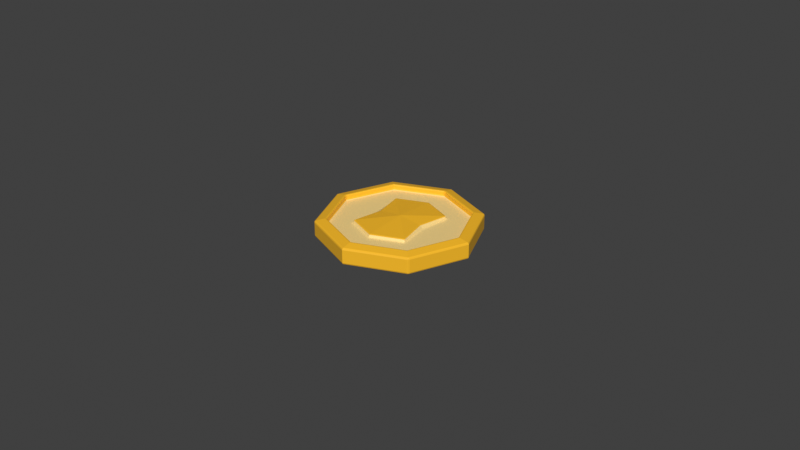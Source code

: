 # Source: money.blend  (saved by Blender 2.93.21; exported with 4.5.12 LTS)
import bpy
from mathutils import Matrix  # noqa: F401  (used for matrix-valued properties, if any)

bpy.ops.wm.read_factory_settings(use_empty=True)
scene = bpy.context.scene
scene.name = 'Scene'

# ---- collections
col_collection = bpy.data.collections.new('Collection'); scene.collection.children.link(col_collection)

# ---- materials (node trees are filled in below, after node groups)
mat_material_006 = bpy.data.materials.new('Material.006')
mat_material_006.use_transparent_shadow = False
mat_material_008 = bpy.data.materials.new('Material.008')
mat_material_008.use_transparent_shadow = False

# ---- material node trees
mat_material_006.use_nodes = True; mat_material_006.node_tree.nodes.clear()
_N = mat_material_006.node_tree.nodes; _L = mat_material_006.node_tree.links
n0 = _N.new('ShaderNodeBsdfPrincipled'); n0.name = 'Principled BSDF'; n0.location = (10, 300)
n0.distribution = 'GGX'
n0.subsurface_method = 'BURLEY'
n0.inputs[0].default_value = (1.0, 0.5271, 0.02122, 1.0)
n0.inputs[3].default_value = 1.45
n0.inputs[27].default_value = (0.0, 0.0, 0.0, 1.0)
n0.inputs[28].default_value = 1.0
n1 = _N.new('ShaderNodeOutputMaterial'); n1.name = 'Material Output'; n1.location = (300, 300)
_L.new(n0.outputs[0], n1.inputs[0])
n1.is_active_output = True
mat_material_008.use_nodes = True; mat_material_008.node_tree.nodes.clear()
_N = mat_material_008.node_tree.nodes; _L = mat_material_008.node_tree.links
n0 = _N.new('ShaderNodeBsdfPrincipled'); n0.name = 'Principled BSDF'; n0.location = (10, 300)
n0.distribution = 'GGX'
n0.subsurface_method = 'BURLEY'
n0.inputs[0].default_value = (1.0, 0.7305, 0.2831, 1.0)
n0.inputs[3].default_value = 1.45
n0.inputs[27].default_value = (0.0, 0.0, 0.0, 1.0)
n0.inputs[28].default_value = 1.0
n1 = _N.new('ShaderNodeOutputMaterial'); n1.name = 'Material Output'; n1.location = (300, 300)
_L.new(n0.outputs[0], n1.inputs[0])
n1.is_active_output = True

# ---- world
world_world = bpy.data.worlds.new('World'); scene.world = world_world
world_world.use_nodes = True; world_world.node_tree.nodes.clear()
_N = world_world.node_tree.nodes; _L = world_world.node_tree.links
n0 = _N.new('ShaderNodeOutputWorld'); n0.name = 'World Output'; n0.location = (300, 300)
n1 = _N.new('ShaderNodeBackground'); n1.name = 'Background'; n1.location = (10, 300)
n1.inputs[0].default_value = (0.05088, 0.05088, 0.05088, 1.0)
_L.new(n1.outputs[0], n0.inputs[0])
n0.is_active_output = True
world_world.color = (0.05088, 0.05088, 0.05088)
world_world.use_sun_shadow = False
world_world.sun_shadow_jitter_overblur = 0.0

# ---- meshes
me_cylinder = bpy.data.meshes.new('Cylinder')
me_cylinder.from_pydata([(1.802e-10, 0.02128, 0.003251), (0.01504, 0.01504, 0.003251), (0.02128, -9.726e-10, 0.003251), (0.01504, -0.01504, 0.003251), (-2.065e-09, -0.02128, 0.003251), (-0.01504, -0.01504, 0.003251), (-0.02128, 5.985e-10, 0.003251), (-0.01504, 0.01504, 0.003251), (0.01768, 0.01768, 0.0025), (0.0, 0.025, 0.0025), (0.025, -1.093e-09, 0.0025), (0.01768, -0.01768, 0.0025), (-2.186e-09, -0.025, 0.0025), (-0.01768, -0.01768, 0.0025), (-0.025, 2.981e-10, 0.0025), (-0.01768, 0.01768, 0.0025), (0.01504, 0.01504, 0.002173), (1.802e-10, 0.02128, 0.002173), (0.02128, -9.726e-10, 0.002173), (0.01504, -0.01504, 0.002173), (-2.065e-09, -0.02128, 0.002173), (-0.01504, -0.01504, 0.002173), (-0.02128, 5.985e-10, 0.002173), (-0.01504, 0.01504, 0.002173), (0.009667, 0.009667, 0.001405), (1.159e-09, 0.01367, 0.001405), (0.00875, -9.726e-10, 0.001405), (0.009667, -0.009667, 0.001405), (-1.577e-09, -0.01367, 0.001405), (-0.009667, -0.009667, 0.001405), (-0.00875, 9.664e-10, 0.001405), (-0.009667, 0.009667, 0.001405), (0.01504, 0.01504, 0.001405), (1.78e-10, 0.02128, 0.001405), (0.02128, -9.726e-10, 0.001405), (0.01504, -0.01504, 0.001405), (-2.068e-09, -0.02128, 0.001405), (-0.01504, -0.01504, 0.001405), (-0.02128, 5.985e-10, 0.001405), (-0.01504, 0.01504, 0.001405), (0.009667, 0.009667, 0.002327), (1.159e-09, 0.01367, 0.002327), (0.0075, -9.726e-10, 0.002327), (0.009667, -0.009667, 0.002327), (-1.577e-09, -0.01367, 0.002327), (-0.009667, -0.009667, 0.002327), (-0.0075, 9.664e-10, 0.002327), (-0.009667, 0.009667, 0.002327), (3.477e-10, -7.3e-10, 0.003208), (0.0, 0.025, 0.0), (1.802e-10, 0.02128, -0.003251), (0.01768, 0.01768, 0.0), (0.01504, 0.01504, -0.003251), (0.025, -1.093e-09, 0.0), (0.02128, -9.726e-10, -0.003251), (0.01768, -0.01768, 0.0), (0.01504, -0.01504, -0.003251), (-2.186e-09, -0.025, 0.0), (-2.065e-09, -0.02128, -0.003251), (-0.01768, -0.01768, 0.0), (-0.01504, -0.01504, -0.003251), (-0.025, 2.981e-10, 0.0), (-0.02128, 5.985e-10, -0.003251), (-0.01768, 0.01768, 0.0), (-0.01504, 0.01504, -0.003251), (0.01768, 0.01768, -0.0025), (0.0, 0.025, -0.0025), (0.025, -1.093e-09, -0.0025), (0.01768, -0.01768, -0.0025), (-2.186e-09, -0.025, -0.0025), (-0.01768, -0.01768, -0.0025), (-0.025, 2.981e-10, -0.0025), (-0.01768, 0.01768, -0.0025), (0.01504, 0.01504, -0.002173), (1.802e-10, 0.02128, -0.002173), (0.02128, -9.726e-10, -0.002173), (0.01504, -0.01504, -0.002173), (-2.065e-09, -0.02128, -0.002173), (-0.01504, -0.01504, -0.002173), (-0.02128, 5.985e-10, -0.002173), (-0.01504, 0.01504, -0.002173), (0.009667, 0.009667, -0.001405), (1.159e-09, 0.01367, -0.001405), (0.00875, -9.726e-10, -0.001405), (0.009667, -0.009667, -0.001405), (-1.577e-09, -0.01367, -0.001405), (-0.009667, -0.009667, -0.001405), (-0.00875, 9.664e-10, -0.001405), (-0.009667, 0.009667, -0.001405), (0.01504, 0.01504, -0.001405), (1.78e-10, 0.02128, -0.001405), (0.02128, -9.726e-10, -0.001405), (0.01504, -0.01504, -0.001405), (-2.068e-09, -0.02128, -0.001405), (-0.01504, -0.01504, -0.001405), (-0.02128, 5.985e-10, -0.001405), (-0.01504, 0.01504, -0.001405), (0.009667, 0.009667, -0.002327), (1.159e-09, 0.01367, -0.002327), (0.0075, -9.726e-10, -0.002327), (0.009667, -0.009667, -0.002327), (-1.577e-09, -0.01367, -0.002327), (-0.009667, -0.009667, -0.002327), (-0.0075, 9.664e-10, -0.002327), (-0.009667, 0.009667, -0.002327), (3.477e-10, -7.3e-10, -0.003208)], [], [(49, 9, 8, 51), (51, 8, 10, 53), (53, 10, 11, 55), (55, 11, 12, 57), (57, 12, 13, 59), (59, 13, 14, 61), (0, 7, 23, 17), (61, 14, 15, 63), (63, 15, 9, 49), (0, 1, 8, 9), (1, 2, 10, 8), (2, 3, 11, 10), (3, 4, 12, 11), (4, 5, 13, 12), (5, 6, 14, 13), (6, 7, 15, 14), (7, 0, 9, 15), (20, 19, 35, 36), (6, 5, 21, 22), (4, 3, 19, 20), (2, 1, 16, 18), (7, 6, 22, 23), (5, 4, 20, 21), (3, 2, 18, 19), (1, 0, 17, 16), (26, 24, 40, 42), (18, 16, 32, 34), (23, 22, 38, 39), (21, 20, 36, 37), (19, 18, 34, 35), (16, 17, 33, 32), (17, 23, 39, 33), (22, 21, 37, 38), (25, 24, 32, 33), (24, 26, 34, 32), (26, 27, 35, 34), (27, 28, 36, 35), (28, 29, 37, 36), (29, 30, 38, 37), (30, 31, 39, 38), (31, 25, 33, 39), (31, 30, 46, 47), (29, 28, 44, 45), (27, 26, 42, 43), (24, 25, 41, 40), (25, 31, 47, 41), (30, 29, 45, 46), (28, 27, 43, 44), (40, 41, 48), (41, 47, 48), (47, 46, 48), (46, 45, 48), (45, 44, 48), (44, 43, 48), (43, 42, 48), (42, 40, 48), (49, 51, 65, 66), (51, 53, 67, 65), (53, 55, 68, 67), (55, 57, 69, 68), (57, 59, 70, 69), (59, 61, 71, 70), (50, 74, 80, 64), (61, 63, 72, 71), (63, 49, 66, 72), (49, 63, 61, 59, 57, 55, 53, 51), (50, 66, 65, 52), (52, 65, 67, 54), (54, 67, 68, 56), (56, 68, 69, 58), (58, 69, 70, 60), (60, 70, 71, 62), (62, 71, 72, 64), (64, 72, 66, 50), (77, 93, 92, 76), (62, 79, 78, 60), (58, 77, 76, 56), (54, 75, 73, 52), (64, 80, 79, 62), (60, 78, 77, 58), (56, 76, 75, 54), (52, 73, 74, 50), (83, 99, 97, 81), (75, 91, 89, 73), (80, 96, 95, 79), (78, 94, 93, 77), (76, 92, 91, 75), (73, 89, 90, 74), (74, 90, 96, 80), (79, 95, 94, 78), (82, 90, 89, 81), (81, 89, 91, 83), (83, 91, 92, 84), (84, 92, 93, 85), (85, 93, 94, 86), (86, 94, 95, 87), (87, 95, 96, 88), (88, 96, 90, 82), (88, 104, 103, 87), (86, 102, 101, 85), (84, 100, 99, 83), (81, 97, 98, 82), (82, 98, 104, 88), (87, 103, 102, 86), (85, 101, 100, 84), (97, 105, 98), (98, 105, 104), (104, 105, 103), (103, 105, 102), (102, 105, 101), (101, 105, 100), (100, 105, 99), (99, 105, 97)])
me_cylinder.polygons.foreach_set('material_index', [0, 0, 0, 0, 0, 0, 0, 0, 0, 0, 0, 0, 0, 0, 0, 0, 0, 0, 0, 0, 0, 0, 0, 0, 0, 1, 0, 0, 0, 0, 0, 0, 0, 1, 1, 1, 1, 1, 1, 1, 1, 1, 1, 1, 1, 1, 1, 1, 0, 0, 0, 0, 0, 0, 0, 0, 0, 0, 0, 0, 0, 0, 0, 0, 0, 0, 0, 0, 0, 0, 0, 0, 0, 0, 0, 0, 0, 0, 0, 0, 0, 0, 1, 0, 0, 0, 0, 0, 0, 0, 1, 1, 1, 1, 1, 1, 1, 1, 1, 1, 1, 1, 1, 1, 1, 0, 0, 0, 0, 0, 0, 0, 0])
_uv = me_cylinder.uv_layers.new(name='UVMap')
_uv.uv.foreach_set('vector', [1.0, 0.5, 1.0, 1.0, 0.875, 1.0, 0.875, 0.5, 0.875, 0.5, 0.875, 1.0, 0.75, 1.0, 0.75, 0.5, 0.75, 0.5, 0.75, 1.0, 0.625, 1.0, 0.625, 0.5, 0.625, 0.5, 0.625, 1.0, 0.5, 1.0, 0.5, 0.5, 0.5, 0.5, 0.5, 1.0, 0.375, 1.0, 0.375, 0.5, 0.375, 0.5, 0.375, 1.0, 0.25, 1.0, 0.25, 0.5, 0.25, 0.4542, 0.1056, 0.3944, 0.1056, 0.3944, 0.25, 0.4542, 0.25, 0.5, 0.25, 1.0, 0.125, 1.0, 0.125, 0.5, 0.125, 0.5, 0.125, 1.0, 0.0, 1.0, 0.0, 0.5, 0.25, 0.4542, 0.3944, 0.3944, 0.4197, 0.4197, 0.25, 0.49, 0.3944, 0.3944, 0.4542, 0.25, 0.49, 0.25, 0.4197, 0.4197, 0.4542, 0.25, 0.3944, 0.1056, 0.4197, 0.08029, 0.49, 0.25, 0.3944, 0.1056, 0.25, 0.04576, 0.25, 0.01, 0.4197, 0.08029, 0.25, 0.04576, 0.1056, 0.1056, 0.08029, 0.08029, 0.25, 0.01, 0.1056, 0.1056, 0.04576, 0.25, 0.01, 0.25, 0.08029, 0.08029, 0.04576, 0.25, 0.1056, 0.3944, 0.08029, 0.4197, 0.01, 0.25, 0.1056, 0.3944, 0.25, 0.4542, 0.25, 0.49, 0.08029, 0.4197, 0.25, 0.04576, 0.3944, 0.1056, 0.3944, 0.1056, 0.25, 0.04576, 0.04576, 0.25, 0.1056, 0.1056, 0.1056, 0.1056, 0.04576, 0.25, 0.25, 0.04576, 0.3944, 0.1056, 0.3944, 0.1056, 0.25, 0.04576, 0.4542, 0.25, 0.3944, 0.3944, 0.3944, 0.3944, 0.4542, 0.25, 0.1056, 0.3944, 0.04576, 0.25, 0.04576, 0.25, 0.1056, 0.3944, 0.1056, 0.1056, 0.25, 0.04576, 0.25, 0.04576, 0.1056, 0.1056, 0.3944, 0.1056, 0.4542, 0.25, 0.4542, 0.25, 0.3944, 0.1056, 0.3944, 0.3944, 0.25, 0.4542, 0.25, 0.4542, 0.3944, 0.3944, 0.8607, 0.5, 0.7933, 0.7933, 0.7933, 0.7933, 0.8607, 0.5, 0.4542, 0.25, 0.3944, 0.3944, 0.3944, 0.3944, 0.4542, 0.25, 0.1056, 0.3944, 0.04576, 0.25, 0.04576, 0.25, 0.1056, 0.3944, 0.1056, 0.1056, 0.25, 0.04576, 0.25, 0.04576, 0.1056, 0.1056, 0.3944, 0.1056, 0.4542, 0.25, 0.4542, 0.25, 0.3944, 0.1056, 0.3944, 0.3944, 0.25, 0.4542, 0.25, 0.4542, 0.3944, 0.3944, 0.25, 0.4542, 0.1056, 0.3944, 0.1056, 0.3944, 0.25, 0.4542, 0.04576, 0.25, 0.1056, 0.1056, 0.1056, 0.1056, 0.04576, 0.25, 0.5, 0.8608, 0.7933, 0.7933, 0.9999, 0.9999, 0.5, 1.0, 0.7933, 0.7933, 0.8607, 0.5, 1.0, 0.5, 0.9999, 0.9999, 0.8607, 0.5, 0.7933, 0.2066, 0.9999, 0.0, 1.0, 0.5, 0.7933, 0.2066, 0.5, 0.1392, 0.5, 0.0, 0.9999, 0.0, 0.5, 0.1392, 0.2066, 0.2066, 0.0, 0.0, 0.5, 0.0, 0.2066, 0.2066, 0.1392, 0.5, 0.0, 0.5, 0.0, 0.0, 0.1392, 0.5, 0.2066, 0.7934, 0.0, 1.0, 0.0, 0.5, 0.2066, 0.7934, 0.5, 0.8608, 0.5, 1.0, 0.0, 1.0, 0.2066, 0.7934, 0.1392, 0.5, 0.1392, 0.5, 0.2066, 0.7934, 0.2066, 0.2066, 0.5, 0.1392, 0.5, 0.1392, 0.2066, 0.2066, 0.7933, 0.2066, 0.8607, 0.5, 0.8607, 0.5, 0.7933, 0.2066, 0.7933, 0.7933, 0.5, 0.8608, 0.5, 0.8608, 0.7933, 0.7933, 0.5, 0.8608, 0.2066, 0.7934, 0.2066, 0.7934, 0.5, 0.8608, 0.1392, 0.5, 0.2066, 0.2066, 0.2066, 0.2066, 0.1392, 0.5, 0.5, 0.1392, 0.7933, 0.2066, 0.7933, 0.2066, 0.5, 0.1392, 0.7933, 0.7933, 0.5, 0.8608, 0.5, 0.5, 0.5, 0.8608, 0.2066, 0.7934, 0.5, 0.5, 0.2066, 0.7934, 0.1392, 0.5, 0.5, 0.5, 0.1392, 0.5, 0.2066, 0.2066, 0.5, 0.5, 0.2066, 0.2066, 0.5, 0.1392, 0.5, 0.5, 0.5, 0.1392, 0.7933, 0.2066, 0.5, 0.5, 0.7933, 0.2066, 0.8607, 0.5, 0.5, 0.5, 0.8607, 0.5, 0.7933, 0.7933, 0.5, 0.5, 1.0, 0.5, 0.875, 0.5, 0.875, 1.0, 1.0, 1.0, 0.875, 0.5, 0.75, 0.5, 0.75, 1.0, 0.875, 1.0, 0.75, 0.5, 0.625, 0.5, 0.625, 1.0, 0.75, 1.0, 0.625, 0.5, 0.5, 0.5, 0.5, 1.0, 0.625, 1.0, 0.5, 0.5, 0.375, 0.5, 0.375, 1.0, 0.5, 1.0, 0.375, 0.5, 0.25, 0.5, 0.25, 1.0, 0.375, 1.0, 0.25, 0.4542, 0.25, 0.4542, 0.1056, 0.3944, 0.1056, 0.3944, 0.25, 0.5, 0.125, 0.5, 0.125, 1.0, 0.25, 1.0, 0.125, 0.5, 0.0, 0.5, 0.0, 1.0, 0.125, 1.0, 0.75, 0.49, 0.5803, 0.4197, 0.51, 0.25, 0.5803, 0.08029, 0.75, 0.01, 0.9197, 0.08029, 0.99, 0.25, 0.9197, 0.4197, 0.25, 0.4542, 0.25, 0.49, 0.4197, 0.4197, 0.3944, 0.3944, 0.3944, 0.3944, 0.4197, 0.4197, 0.49, 0.25, 0.4542, 0.25, 0.4542, 0.25, 0.49, 0.25, 0.4197, 0.08029, 0.3944, 0.1056, 0.3944, 0.1056, 0.4197, 0.08029, 0.25, 0.01, 0.25, 0.04576, 0.25, 0.04576, 0.25, 0.01, 0.08029, 0.08029, 0.1056, 0.1056, 0.1056, 0.1056, 0.08029, 0.08029, 0.01, 0.25, 0.04576, 0.25, 0.04576, 0.25, 0.01, 0.25, 0.08029, 0.4197, 0.1056, 0.3944, 0.1056, 0.3944, 0.08029, 0.4197, 0.25, 0.49, 0.25, 0.4542, 0.25, 0.04576, 0.25, 0.04576, 0.3944, 0.1056, 0.3944, 0.1056, 0.04576, 0.25, 0.04576, 0.25, 0.1056, 0.1056, 0.1056, 0.1056, 0.25, 0.04576, 0.25, 0.04576, 0.3944, 0.1056, 0.3944, 0.1056, 0.4542, 0.25, 0.4542, 0.25, 0.3944, 0.3944, 0.3944, 0.3944, 0.1056, 0.3944, 0.1056, 0.3944, 0.04576, 0.25, 0.04576, 0.25, 0.1056, 0.1056, 0.1056, 0.1056, 0.25, 0.04576, 0.25, 0.04576, 0.3944, 0.1056, 0.3944, 0.1056, 0.4542, 0.25, 0.4542, 0.25, 0.3944, 0.3944, 0.3944, 0.3944, 0.25, 0.4542, 0.25, 0.4542, 0.8607, 0.5, 0.8607, 0.5, 0.7933, 0.7933, 0.7933, 0.7933, 0.4542, 0.25, 0.4542, 0.25, 0.3944, 0.3944, 0.3944, 0.3944, 0.1056, 0.3944, 0.1056, 0.3944, 0.04576, 0.25, 0.04576, 0.25, 0.1056, 0.1056, 0.1056, 0.1056, 0.25, 0.04576, 0.25, 0.04576, 0.3944, 0.1056, 0.3944, 0.1056, 0.4542, 0.25, 0.4542, 0.25, 0.3944, 0.3944, 0.3944, 0.3944, 0.25, 0.4542, 0.25, 0.4542, 0.25, 0.4542, 0.25, 0.4542, 0.1056, 0.3944, 0.1056, 0.3944, 0.04576, 0.25, 0.04576, 0.25, 0.1056, 0.1056, 0.1056, 0.1056, 0.5, 0.8608, 0.5, 1.0, 0.9999, 0.9999, 0.7933, 0.7933, 0.7933, 0.7933, 0.9999, 0.9999, 1.0, 0.5, 0.8607, 0.5, 0.8607, 0.5, 1.0, 0.5, 0.9999, 0.0, 0.7933, 0.2066, 0.7933, 0.2066, 0.9999, 0.0, 0.5, 0.0, 0.5, 0.1392, 0.5, 0.1392, 0.5, 0.0, 0.0, 0.0, 0.2066, 0.2066, 0.2066, 0.2066, 0.0, 0.0, 0.0, 0.5, 0.1392, 0.5, 0.1392, 0.5, 0.0, 0.5, 0.0, 1.0, 0.2066, 0.7934, 0.2066, 0.7934, 0.0, 1.0, 0.5, 1.0, 0.5, 0.8608, 0.2066, 0.7934, 0.2066, 0.7934, 0.1392, 0.5, 0.1392, 0.5, 0.2066, 0.2066, 0.2066, 0.2066, 0.5, 0.1392, 0.5, 0.1392, 0.7933, 0.2066, 0.7933, 0.2066, 0.8607, 0.5, 0.8607, 0.5, 0.7933, 0.7933, 0.7933, 0.7933, 0.5, 0.8608, 0.5, 0.8608, 0.5, 0.8608, 0.5, 0.8608, 0.2066, 0.7934, 0.2066, 0.7934, 0.1392, 0.5, 0.1392, 0.5, 0.2066, 0.2066, 0.2066, 0.2066, 0.5, 0.1392, 0.5, 0.1392, 0.7933, 0.2066, 0.7933, 0.2066, 0.7933, 0.7933, 0.5, 0.5, 0.5, 0.8608, 0.5, 0.8608, 0.5, 0.5, 0.2066, 0.7934, 0.2066, 0.7934, 0.5, 0.5, 0.1392, 0.5, 0.1392, 0.5, 0.5, 0.5, 0.2066, 0.2066, 0.2066, 0.2066, 0.5, 0.5, 0.5, 0.1392, 0.5, 0.1392, 0.5, 0.5, 0.7933, 0.2066, 0.7933, 0.2066, 0.5, 0.5, 0.8607, 0.5, 0.8607, 0.5, 0.5, 0.5, 0.7933, 0.7933])
me_cylinder.materials.append(mat_material_006)
me_cylinder.materials.append(mat_material_008)
me_cylinder.use_remesh_fix_poles = True
me_cylinder.use_remesh_preserve_attributes = False
me_cylinder.update()

# ---- objects
ob_cylinder = bpy.data.objects.new('Cylinder', me_cylinder)

# ---- transforms, parenting, visibility, modifiers, constraints
ob_cylinder.location = (0.0, 0.0, 0.0)
_m = ob_cylinder.modifiers.new('Bevel', 'BEVEL')
_m.segments = 2
_m.angle_limit = 0.7854

# ---- collection membership
col_collection.objects.link(ob_cylinder)

# ---- scene / render settings (as saved in the file)
scene.frame_start = 1; scene.frame_end = 250; scene.frame_set(1)
scene.render.engine = 'BLENDER_EEVEE_NEXT'
scene.cycles.use_denoising = False
scene.cycles.samples = 128
scene.cycles.sampling_pattern = 'TABULATED_SOBOL'
scene.cycles.use_adaptive_sampling = False
scene.cycles.use_light_tree = False
scene.view_settings.view_transform = 'Standard'
bpy.context.view_layer.update()

# ---- added for rendering (the .blend has no active camera and no usable light): camera, sun
cam_auto = bpy.data.cameras.new('AutoCamera')
cam_auto.lens = 50.0
cam_auto.sensor_width = 36.0
cam_auto.clip_end = 1000.0
ob_auto_camera = bpy.data.objects.new('AutoCamera', cam_auto)
scene.collection.objects.link(ob_auto_camera)
ob_auto_camera.location = (0.185045, -0.222054, 0.148036)
ob_auto_camera.rotation_euler = (1.09748, -7.21219e-08, 0.694738)
scene.camera = ob_auto_camera
light_auto_sun = bpy.data.lights.new('AutoSun', 'SUN')
light_auto_sun.energy = 3.0
light_auto_sun.angle = 0.0523599
ob_auto_sun = bpy.data.objects.new('AutoSun', light_auto_sun)
scene.collection.objects.link(ob_auto_sun)
ob_auto_sun.rotation_euler = (0.872665, 0.174533, 0.523599)
bpy.context.view_layer.update()
